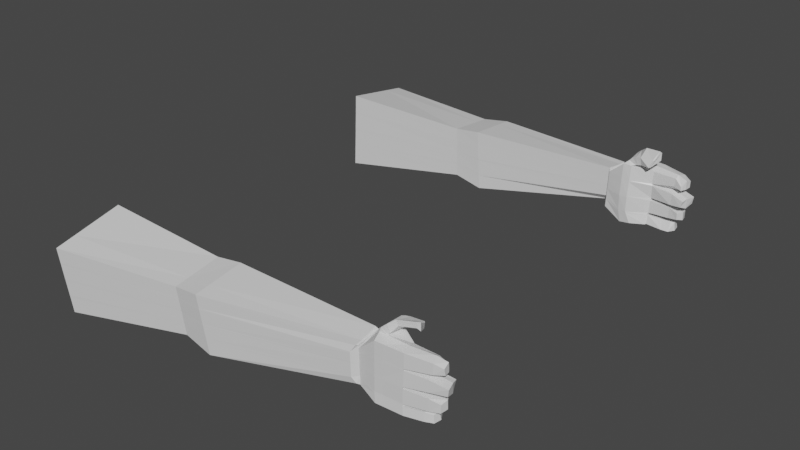 # Source: lowpolycharms.blend  (saved by Blender 2.90.8; exported with 4.5.12 LTS)
import bpy
from mathutils import Matrix  # noqa: F401  (used for matrix-valued properties, if any)

bpy.ops.wm.read_factory_settings(use_empty=True)
scene = bpy.context.scene
scene.name = 'Scene'

# ---- collections
col_collection = bpy.data.collections.new('Collection'); scene.collection.children.link(col_collection)

# ---- materials (node trees are filled in below, after node groups)
mat_material = bpy.data.materials.new('Material')
mat_material.alpha_threshold = 0.0
mat_material.use_transparent_shadow = False
mat_material.line_color = (0.0, 0.0, 0.0, 1.0)

# ---- material node trees
mat_material.use_nodes = True; mat_material.node_tree.nodes.clear()
_N = mat_material.node_tree.nodes; _L = mat_material.node_tree.links
n0 = _N.new('ShaderNodeOutputMaterial'); n0.name = 'Material Output'; n0.location = (300, 300)
n1 = _N.new('ShaderNodeBsdfPrincipled'); n1.name = 'Principled BSDF'; n1.location = (10, 300)
n1.distribution = 'GGX'
n1.subsurface_method = 'BURLEY'
n1.inputs[2].default_value = 0.4
n1.inputs[3].default_value = 1.45
n1.inputs[27].default_value = (0.0, 0.0, 0.0, 1.0)
n1.inputs[28].default_value = 1.0
_L.new(n1.outputs[0], n0.inputs[0])
n0.is_active_output = True

# ---- world
world_world = bpy.data.worlds.new('World'); scene.world = world_world
world_world.use_nodes = True; world_world.node_tree.nodes.clear()
_N = world_world.node_tree.nodes; _L = world_world.node_tree.links
n0 = _N.new('ShaderNodeOutputWorld'); n0.name = 'World Output'; n0.location = (300, 300)
n1 = _N.new('ShaderNodeBackground'); n1.name = 'Background'; n1.location = (10, 300)
n1.inputs[0].default_value = (0.05088, 0.05088, 0.05088, 1.0)
_L.new(n1.outputs[0], n0.inputs[0])
n0.is_active_output = True
world_world.color = (0.05088, 0.05088, 0.05088)
world_world.use_sun_shadow = False
world_world.sun_shadow_jitter_overblur = 0.0

# ---- meshes
me_cube = bpy.data.meshes.new('Cube')
me_cube.from_pydata([(1.71, -0.4528, -2.752), (1.784, -1.219, -2.728), (1.686, -0.3041, -1.919), (1.675, -1.251, -1.86), (5.442, -0.3195, -2.292), (5.416, -0.7454, -2.28), (5.419, -0.2856, -2.0), (5.44, -0.688, -2.039), (3.312, -0.3527, -1.959), (3.324, -0.4178, -2.521), (3.334, -0.9636, -1.929), (3.377, -0.9642, -2.504), (3.632, -0.3116, -1.945), (3.685, -1.036, -1.916), (3.724, -1.041, -2.526), (3.645, -0.3733, -2.544), (5.452, -0.3274, -2.265), (5.43, -0.3182, -1.979), (5.437, -0.7657, -2.251), (5.414, -0.7564, -1.965), (5.452, -0.3584, -2.265), (5.652, -0.1861, -2.283), (5.63, -0.8568, -2.281), (5.612, -0.1656, -1.952), (5.621, -0.8757, -1.944), (5.74, -0.1878, -2.278), (5.718, -0.8585, -2.275), (5.705, -0.1749, -1.961), (5.74, -0.8605, -1.943), (5.961, -0.1945, -2.262), (5.931, -0.8626, -2.262), (5.923, -0.2153, -2.075), (5.895, -0.86, -2.02), (1.752, -1.228, -2.476), (1.703, -0.4096, -2.51), (5.41, -0.7427, -2.197), (5.435, -0.3168, -2.207), (3.364, -0.964, -2.337), (3.321, -0.3989, -2.357), (3.713, -1.039, -2.349), (3.641, -0.3554, -2.37), (5.446, -0.3247, -2.182), (5.43, -0.763, -2.168), (5.446, -0.3557, -2.182), (5.623, -0.8517, -2.175), (5.621, -0.1624, -2.176), (5.711, -0.8535, -2.17), (5.709, -0.1641, -2.171), (5.93, -0.1849, -2.157), (5.622, -0.1571, -2.176), (5.613, -0.1591, -1.952), (5.709, -0.1703, -2.171), (5.704, -0.1805, -1.961), (5.64, -0.1123, -2.176), (5.665, -0.114, -1.978), (5.71, -0.1661, -2.168), (5.695, -0.17, -1.959), (5.679, -0.07561, -2.175), (5.703, -0.07024, -1.978), (5.723, -0.1513, -2.166), (5.744, -0.1549, -1.983), (5.704, -0.05595, -2.172), (5.743, -0.05736, -1.973), (5.734, -0.1389, -2.167), (5.766, -0.148, -1.983), (5.779, 0.002998, -2.142), (5.8, -0.04597, -1.971), (5.791, -0.06688, -2.126), (5.809, -0.1387, -1.984), (5.962, 0.02903, -2.094), (5.948, -0.03741, -1.965), (5.956, -0.04531, -2.08), (5.922, -0.1201, -1.935), (1.727, -0.6243, -2.747), (1.745, -0.8157, -2.741), (1.764, -1.007, -2.735), (1.684, -0.516, -1.906), (1.681, -0.7527, -1.891), (1.678, -0.9893, -1.877), (5.389, -0.3986, -2.312), (5.384, -0.5092, -2.308), (5.379, -0.6508, -2.303), (5.415, -0.3858, -1.997), (5.411, -0.4976, -1.993), (5.407, -0.6095, -1.99), (3.336, -0.5401, -2.517), (3.349, -0.6767, -2.513), (3.362, -0.8133, -2.509), (3.328, -0.795, -1.937), (3.322, -0.6422, -1.945), (3.317, -0.4895, -1.952), (3.662, -0.5228, -2.54), (3.682, -0.6898, -2.535), (3.702, -0.8567, -2.531), (3.67, -0.8358, -1.924), (3.657, -0.6548, -1.931), (3.644, -0.4737, -1.939), (5.449, -0.4256, -2.262), (5.427, -0.4163, -1.976), (5.445, -0.5351, -2.258), (5.441, -0.6447, -2.255), (5.423, -0.5258, -1.972), (5.419, -0.6354, -1.969), (5.643, -0.3561, -2.28), (5.633, -0.546, -2.277), (5.623, -0.7359, -2.274), (5.607, -0.3363, -1.942), (5.601, -0.527, -1.931), (5.598, -0.7242, -1.935), (5.731, -0.3578, -2.275), (5.721, -0.5477, -2.271), (5.711, -0.7376, -2.268), (5.699, -0.3439, -1.948), (5.692, -0.5327, -1.933), (5.687, -0.728, -1.933), (5.951, -0.3636, -2.258), (5.936, -0.5541, -2.26), (5.925, -0.7429, -2.256), (5.915, -0.3659, -2.068), (5.914, -0.545, -2.079), (5.905, -0.7264, -2.063), (5.918, -0.7481, -2.149), (5.922, -0.5536, -2.152), (5.926, -0.3591, -2.155), (6.194, -0.1939, -2.12), (6.188, -0.2242, -2.071), (6.229, -0.2156, -2.205), (6.191, -0.3681, -2.117), (6.216, -0.339, -2.203), (6.179, -0.3189, -2.065), (6.305, -0.2278, -2.097), (6.27, -0.2911, -2.046), (6.315, -0.2524, -2.171), (6.305, -0.3306, -2.096), (6.317, -0.3244, -2.159), (6.271, -0.3344, -2.041), (1.728, -0.642, -2.746), (1.684, -0.5379, -1.905), (5.388, -0.4117, -2.312), (5.415, -0.3961, -1.997), (3.337, -0.5528, -2.517), (3.317, -0.5037, -1.951), (3.664, -0.5383, -2.54), (3.645, -0.4905, -1.938), (5.426, -0.4264, -1.976), (5.449, -0.4357, -2.261), (5.642, -0.3737, -2.28), (5.606, -0.354, -1.941), (5.73, -0.3754, -2.275), (5.698, -0.3614, -1.947), (5.95, -0.3812, -2.258), (5.925, -0.3838, -2.061), (5.926, -0.3771, -2.155), (6.185, -0.3925, -2.217), (6.173, -0.5293, -2.217), (6.176, -0.4046, -2.045), (6.169, -0.5348, -2.036), (6.151, -0.5576, -2.12), (6.156, -0.3866, -2.12), (6.37, -0.4333, -2.182), (6.355, -0.5155, -2.176), (6.32, -0.444, -2.014), (6.299, -0.5129, -2.008), (6.333, -0.5438, -2.079), (6.341, -0.4274, -2.085), (1.747, -0.837, -2.74), (1.681, -0.7789, -1.89), (5.383, -0.5249, -2.307), (5.411, -0.51, -1.993), (3.351, -0.6919, -2.512), (3.323, -0.6592, -1.944), (3.684, -0.7083, -2.535), (3.658, -0.6748, -1.931), (5.444, -0.5473, -2.258), (5.422, -0.538, -1.972), (5.632, -0.5671, -2.277), (5.601, -0.5482, -1.93), (5.72, -0.5688, -2.271), (5.691, -0.5537, -1.932), (5.935, -0.575, -2.26), (5.913, -0.577, -2.07), (5.922, -0.5752, -2.152), (6.174, -0.5961, -2.211), (6.166, -0.7375, -2.207), (6.149, -0.5866, -2.065), (6.142, -0.7124, -2.059), (6.16, -0.7417, -2.144), (6.163, -0.5963, -2.12), (6.287, -0.6266, -2.182), (6.284, -0.7179, -2.184), (6.257, -0.6166, -2.042), (6.255, -0.6924, -2.042), (6.301, -0.71, -2.106), (6.299, -0.6144, -2.104), (1.767, -1.045, -2.733), (1.677, -1.036, -1.874), (5.378, -0.6787, -2.302), (5.407, -0.6316, -1.989), (3.365, -0.8403, -2.508), (3.706, -0.8896, -2.53), (5.44, -0.6663, -2.254), (5.418, -0.657, -1.968), (5.624, -0.7575, -2.275), (5.602, -0.7512, -1.936), (5.712, -0.7592, -2.269), (5.696, -0.7516, -1.935), (5.926, -0.7643, -2.257), (5.894, -0.755, -2.047), (3.329, -0.8251, -1.936), (3.673, -0.8715, -1.923), (5.923, -0.7744, -2.151), (5.905, -0.7478, -2.058), (5.906, -0.8528, -2.031), (5.945, -0.8955, -2.162), (6.115, -0.7682, -2.205), (6.12, -0.8666, -2.21), (6.092, -0.7564, -2.076), (6.093, -0.8615, -2.022), (6.133, -0.902, -2.111), (6.111, -0.7809, -2.1), (6.2, -0.782, -2.174), (6.212, -0.8586, -2.182), (6.178, -0.7556, -2.079), (6.179, -0.8607, -2.025), (6.224, -0.8635, -2.1), (6.212, -0.7678, -2.106), (5.996, 0.02827, -2.074), (5.962, -0.03754, -1.981), (5.994, -0.06265, -2.074), (5.936, -0.1199, -1.962), (1.71, -0.4528, 2.752), (1.784, -1.219, 2.728), (1.686, -0.3041, 1.919), (1.675, -1.251, 1.86), (5.442, -0.3195, 2.292), (5.416, -0.7454, 2.28), (5.419, -0.2856, 2.0), (5.44, -0.688, 2.039), (3.312, -0.3527, 1.959), (3.324, -0.4178, 2.521), (3.334, -0.9636, 1.929), (3.377, -0.9642, 2.504), (3.632, -0.3116, 1.945), (3.685, -1.036, 1.916), (3.724, -1.041, 2.526), (3.645, -0.3733, 2.544), (5.452, -0.3274, 2.265), (5.437, -0.7657, 2.251), (5.43, -0.3182, 1.979), (5.452, -0.3584, 2.265), (5.414, -0.7564, 1.965), (5.652, -0.1861, 2.283), (5.63, -0.8568, 2.281), (5.612, -0.1656, 1.952), (5.621, -0.8757, 1.944), (5.74, -0.1878, 2.278), (5.718, -0.8585, 2.275), (5.705, -0.1749, 1.961), (5.74, -0.8605, 1.943), (5.961, -0.1945, 2.262), (5.923, -0.2153, 2.075), (5.895, -0.86, 2.02), (1.752, -1.228, 2.476), (1.703, -0.4096, 2.51), (5.41, -0.7427, 2.197), (5.435, -0.3168, 2.207), (3.364, -0.964, 2.337), (3.321, -0.3989, 2.357), (3.713, -1.039, 2.349), (3.641, -0.3554, 2.37), (5.446, -0.3247, 2.182), (5.43, -0.763, 2.168), (5.446, -0.3557, 2.182), (5.623, -0.8517, 2.175), (5.621, -0.1624, 2.176), (5.711, -0.8535, 2.17), (5.709, -0.1641, 2.171), (5.945, -0.8955, 2.162), (5.93, -0.1849, 2.157), (5.622, -0.1571, 2.176), (5.613, -0.1591, 1.952), (5.709, -0.1703, 2.171), (5.704, -0.1805, 1.961), (5.64, -0.1123, 2.176), (5.665, -0.114, 1.978), (5.71, -0.1661, 2.168), (5.695, -0.17, 1.959), (5.679, -0.07561, 2.175), (5.703, -0.07024, 1.978), (5.723, -0.1513, 2.166), (5.744, -0.1549, 1.983), (5.704, -0.05595, 2.172), (5.743, -0.05736, 1.973), (5.734, -0.1389, 2.167), (5.766, -0.148, 1.983), (5.779, 0.002998, 2.142), (5.8, -0.04597, 1.971), (5.791, -0.06688, 2.126), (5.809, -0.1387, 1.984), (5.962, 0.02903, 2.094), (5.948, -0.03741, 1.965), (5.956, -0.04531, 2.08), (5.922, -0.1201, 1.935), (1.727, -0.6243, 2.747), (1.745, -0.8157, 2.741), (1.764, -1.007, 2.735), (1.684, -0.516, 1.906), (1.681, -0.7527, 1.891), (1.678, -0.9893, 1.877), (5.389, -0.3986, 2.312), (5.384, -0.5092, 2.308), (5.379, -0.6508, 2.303), (5.415, -0.3858, 1.997), (5.411, -0.4976, 1.993), (5.407, -0.6095, 1.99), (3.336, -0.5401, 2.517), (3.349, -0.6767, 2.513), (3.362, -0.8133, 2.509), (3.328, -0.795, 1.937), (3.322, -0.6422, 1.945), (3.317, -0.4895, 1.952), (3.662, -0.5228, 2.54), (3.682, -0.6898, 2.535), (3.702, -0.8567, 2.531), (3.67, -0.8358, 1.924), (3.657, -0.6548, 1.931), (3.644, -0.4737, 1.939), (5.445, -0.5351, 2.258), (5.419, -0.6354, 1.969), (5.427, -0.4163, 1.976), (5.423, -0.5258, 1.972), (5.449, -0.4256, 2.262), (5.441, -0.6447, 2.255), (5.643, -0.3561, 2.28), (5.633, -0.546, 2.277), (5.623, -0.7359, 2.274), (5.607, -0.3363, 1.942), (5.601, -0.527, 1.931), (5.598, -0.7242, 1.935), (5.731, -0.3578, 2.275), (5.721, -0.5477, 2.271), (5.711, -0.7376, 2.268), (5.699, -0.3439, 1.948), (5.692, -0.5327, 1.933), (5.687, -0.728, 1.933), (5.951, -0.3636, 2.258), (5.936, -0.5541, 2.26), (5.925, -0.7429, 2.256), (5.915, -0.3659, 2.068), (5.914, -0.545, 2.079), (5.905, -0.7264, 2.063), (5.918, -0.7481, 2.149), (5.922, -0.5536, 2.152), (5.926, -0.3591, 2.155), (6.194, -0.1939, 2.12), (6.188, -0.2242, 2.071), (6.229, -0.2156, 2.205), (6.191, -0.3681, 2.117), (6.216, -0.339, 2.203), (6.179, -0.3189, 2.065), (6.305, -0.2278, 2.097), (6.27, -0.2911, 2.046), (6.315, -0.2524, 2.171), (6.305, -0.3306, 2.096), (6.317, -0.3244, 2.159), (6.271, -0.3344, 2.041), (1.728, -0.642, 2.746), (1.684, -0.5379, 1.905), (5.388, -0.4117, 2.312), (5.415, -0.3961, 1.997), (3.337, -0.5528, 2.517), (3.317, -0.5037, 1.951), (3.664, -0.5383, 2.54), (3.645, -0.4905, 1.938), (5.449, -0.4357, 2.261), (5.426, -0.4264, 1.976), (5.642, -0.3737, 2.28), (5.606, -0.354, 1.941), (5.73, -0.3754, 2.275), (5.698, -0.3614, 1.947), (5.95, -0.3812, 2.258), (5.925, -0.3838, 2.061), (5.926, -0.3771, 2.155), (6.185, -0.3925, 2.217), (6.173, -0.5293, 2.217), (6.176, -0.4046, 2.045), (6.169, -0.5348, 2.036), (6.151, -0.5576, 2.12), (6.156, -0.3866, 2.12), (6.37, -0.4333, 2.182), (6.355, -0.5155, 2.176), (6.32, -0.444, 2.014), (6.299, -0.5129, 2.008), (6.333, -0.5438, 2.079), (6.341, -0.4274, 2.085), (1.747, -0.837, 2.74), (1.681, -0.7789, 1.89), (5.383, -0.5249, 2.307), (5.411, -0.51, 1.993), (3.351, -0.6919, 2.512), (3.323, -0.6592, 1.944), (3.684, -0.7083, 2.535), (3.658, -0.6748, 1.931), (5.444, -0.5473, 2.258), (5.422, -0.538, 1.972), (5.632, -0.5671, 2.277), (5.601, -0.5482, 1.93), (5.72, -0.5688, 2.271), (5.691, -0.5537, 1.932), (5.935, -0.575, 2.26), (5.913, -0.577, 2.07), (5.922, -0.5752, 2.152), (6.174, -0.5961, 2.211), (6.166, -0.7375, 2.207), (6.149, -0.5866, 2.065), (6.142, -0.7124, 2.059), (6.16, -0.7417, 2.144), (6.163, -0.5963, 2.12), (6.287, -0.6266, 2.182), (6.284, -0.7179, 2.184), (6.257, -0.6166, 2.042), (6.255, -0.6924, 2.042), (6.301, -0.71, 2.106), (6.299, -0.6144, 2.104), (1.767, -1.045, 2.733), (1.677, -1.036, 1.874), (5.378, -0.6787, 2.302), (5.407, -0.6316, 1.989), (3.365, -0.8403, 2.508), (3.706, -0.8896, 2.53), (5.418, -0.657, 1.968), (5.44, -0.6663, 2.254), (5.624, -0.7575, 2.275), (5.602, -0.7512, 1.936), (5.712, -0.7592, 2.269), (5.696, -0.7516, 1.935), (5.926, -0.7643, 2.257), (5.894, -0.755, 2.047), (3.329, -0.8251, 1.936), (3.673, -0.8715, 1.923), (5.923, -0.7744, 2.151), (5.931, -0.8626, 2.262), (5.905, -0.7478, 2.058), (5.906, -0.8528, 2.031), (6.115, -0.7682, 2.205), (6.12, -0.8666, 2.21), (6.092, -0.7564, 2.076), (6.093, -0.8615, 2.022), (6.133, -0.902, 2.111), (6.111, -0.7809, 2.1), (6.2, -0.782, 2.174), (6.212, -0.8586, 2.182), (6.178, -0.7556, 2.079), (6.179, -0.8607, 2.025), (6.224, -0.8635, 2.1), (6.212, -0.7678, 2.106), (5.996, 0.02827, 2.074), (5.962, -0.03754, 1.981), (5.994, -0.06265, 2.074), (5.936, -0.1199, 1.962)], [], [(40, 12, 6, 36), (209, 13, 7, 197), (39, 14, 5, 35), (91, 15, 4, 79), (73, 0, 9, 85), (33, 1, 11, 37), (195, 3, 10, 208), (34, 2, 8, 38), (85, 9, 15, 91), (37, 11, 14, 39), (208, 10, 13, 209), (38, 8, 12, 40), (36, 6, 17, 41), (197, 7, 19, 201), (35, 5, 18, 42), (79, 4, 16, 97), (42, 18, 22, 44), (97, 16, 20), (41, 17, 43), (45, 23, 50, 49), (97, 20, 21, 103), (43, 17, 23, 45), (201, 19, 24, 203), (46, 26, 30, 213), (203, 24, 28, 205), (44, 22, 26, 46), (103, 21, 25, 109), (48, 31, 125, 124), (109, 25, 29, 115), (47, 27, 31, 48), (205, 28, 32, 207), (25, 47, 48, 29), (29, 48, 124, 126), (24, 44, 46, 28), (28, 46, 213, 32), (20, 43, 45, 21), (21, 45, 47, 25), (16, 41, 43, 20), (19, 42, 44, 24), (7, 35, 42, 19), (4, 36, 41, 16), (9, 38, 40, 15), (10, 37, 39, 13), (0, 34, 38, 9), (3, 33, 37, 10), (13, 39, 35, 7), (15, 40, 36, 4), (51, 49, 53, 55), (23, 27, 52, 50), (27, 47, 51, 52), (47, 45, 49, 51), (54, 56, 60, 58), (52, 51, 55, 56), (50, 52, 56, 54), (49, 50, 54, 53), (58, 60, 64, 62), (53, 54, 58, 57), (55, 53, 57, 59), (56, 55, 59, 60), (63, 61, 65, 67), (57, 58, 62, 61), (59, 57, 61, 63), (60, 59, 63, 64), (66, 68, 72, 70), (64, 63, 67, 68), (62, 64, 68, 66), (61, 62, 66, 65), (69, 70, 227, 226), (65, 66, 70, 69), (67, 65, 69, 71), (68, 67, 71, 72), (207, 210, 121, 120), (180, 181, 122, 119), (151, 152, 123, 118), (27, 112, 118, 31), (149, 113, 119, 151), (178, 114, 120, 180), (204, 111, 117, 206), (177, 110, 116, 179), (148, 109, 115, 150), (210, 206, 117, 121), (181, 179, 116, 122), (152, 150, 115, 123), (202, 105, 111, 204), (175, 104, 110, 177), (146, 103, 109, 148), (23, 106, 112, 27), (147, 107, 113, 149), (176, 108, 114, 178), (17, 98, 106, 23), (144, 101, 107, 147), (174, 102, 108, 176), (200, 100, 105, 202), (173, 99, 104, 175), (145, 97, 103, 146), (196, 81, 100, 200), (167, 80, 99, 173), (138, 79, 97, 145), (6, 82, 98, 17), (139, 83, 101, 144), (168, 84, 102, 174), (8, 90, 96, 12), (141, 89, 95, 143), (170, 88, 94, 172), (198, 87, 93, 199), (169, 86, 92, 171), (140, 85, 91, 142), (2, 76, 90, 8), (137, 77, 89, 141), (166, 78, 88, 170), (194, 75, 87, 198), (165, 74, 86, 169), (136, 73, 85, 140), (199, 93, 81, 196), (171, 92, 80, 167), (142, 91, 79, 138), (12, 96, 82, 6), (143, 95, 83, 139), (172, 94, 84, 168), (125, 129, 135, 131), (127, 128, 134, 133), (118, 123, 127, 129), (115, 29, 126, 128), (123, 115, 128, 127), (31, 118, 129, 125), (133, 134, 132, 130), (135, 133, 130, 131), (124, 125, 131, 130), (129, 127, 133, 135), (128, 126, 132, 134), (126, 124, 130, 132), (96, 143, 139, 82), (92, 142, 138, 80), (74, 136, 140, 86), (76, 137, 141, 90), (86, 140, 142, 92), (90, 141, 143, 96), (82, 139, 144, 98), (80, 138, 145, 99), (99, 145, 146, 104), (98, 144, 147, 106), (106, 147, 149, 112), (104, 146, 148, 110), (119, 122, 157, 156), (110, 148, 150, 116), (112, 149, 151, 118), (116, 150, 153, 154), (157, 154, 160, 163), (153, 158, 164, 159), (122, 116, 154, 157), (152, 151, 155, 158), (151, 119, 156, 155), (150, 152, 158, 153), (163, 160, 159, 164), (162, 163, 164, 161), (155, 156, 162, 161), (158, 155, 161, 164), (156, 157, 163, 162), (154, 153, 159, 160), (95, 172, 168, 83), (93, 171, 167, 81), (75, 165, 169, 87), (77, 166, 170, 89), (87, 169, 171, 93), (89, 170, 172, 95), (83, 168, 174, 101), (81, 167, 173, 100), (100, 173, 175, 105), (101, 174, 176, 107), (107, 176, 178, 113), (105, 175, 177, 111), (117, 179, 182, 183), (111, 177, 179, 117), (113, 178, 180, 119), (179, 181, 187, 182), (183, 182, 188, 189), (185, 186, 192, 191), (120, 121, 186, 185), (181, 180, 184, 187), (121, 117, 183, 186), (180, 120, 185, 184), (192, 189, 188, 193), (191, 192, 193, 190), (182, 187, 193, 188), (186, 183, 189, 192), (184, 185, 191, 190), (187, 184, 190, 193), (14, 199, 196, 5), (1, 194, 198, 11), (11, 198, 199, 14), (5, 196, 200, 18), (18, 200, 202, 22), (22, 202, 204, 26), (210, 207, 211), (26, 204, 206, 30), (114, 205, 207, 120), (108, 203, 205, 114), (102, 201, 203, 108), (84, 197, 201, 102), (88, 208, 209, 94), (78, 195, 208, 88), (94, 209, 197, 84), (211, 212, 217, 216), (213, 30, 215, 218), (207, 32, 212, 211), (32, 213, 212), (215, 214, 220, 221), (217, 218, 224, 223), (210, 211, 216, 219), (212, 213, 218, 217), (30, 206, 214, 215), (206, 210, 219, 214), (224, 221, 220, 225), (223, 224, 225, 222), (214, 219, 225, 220), (218, 215, 221, 224), (216, 217, 223, 222), (219, 216, 222, 225), (226, 227, 229, 228), (71, 69, 226, 228), (72, 71, 228, 229), (70, 72, 229, 227), (269, 265, 236, 242), (439, 427, 237, 243), (268, 264, 235, 244), (321, 309, 234, 245), (303, 315, 239, 230), (262, 266, 241, 231), (425, 438, 240, 233), (263, 267, 238, 232), (315, 321, 245, 239), (266, 268, 244, 241), (438, 439, 243, 240), (267, 269, 242, 238), (265, 270, 248, 236), (427, 430, 250, 237), (264, 271, 247, 235), (309, 331, 246, 234), (271, 273, 252, 247), (331, 249, 246), (270, 272, 248), (274, 279, 280, 253), (331, 333, 251, 249), (272, 274, 253, 248), (430, 433, 254, 250), (275, 277, 441, 256), (433, 435, 258, 254), (273, 275, 256, 252), (333, 339, 255, 251), (278, 354, 355, 260), (339, 345, 259, 255), (276, 278, 260, 257), (435, 437, 261, 258), (255, 259, 278, 276), (259, 356, 354, 278), (254, 258, 275, 273), (258, 261, 277, 275), (249, 251, 274, 272), (251, 255, 276, 274), (246, 249, 272, 270), (250, 254, 273, 271), (237, 250, 271, 264), (234, 246, 270, 265), (239, 245, 269, 267), (240, 243, 268, 266), (230, 239, 267, 263), (233, 240, 266, 262), (243, 237, 264, 268), (245, 234, 265, 269), (281, 285, 283, 279), (253, 280, 282, 257), (257, 282, 281, 276), (276, 281, 279, 274), (284, 288, 290, 286), (282, 286, 285, 281), (280, 284, 286, 282), (279, 283, 284, 280), (288, 292, 294, 290), (283, 287, 288, 284), (285, 289, 287, 283), (286, 290, 289, 285), (293, 297, 295, 291), (287, 291, 292, 288), (289, 293, 291, 287), (290, 294, 293, 289), (296, 300, 302, 298), (294, 298, 297, 293), (292, 296, 298, 294), (291, 295, 296, 292), (299, 456, 457, 300), (295, 299, 300, 296), (297, 301, 299, 295), (298, 302, 301, 297), (437, 350, 351, 440), (410, 349, 352, 411), (381, 348, 353, 382), (257, 260, 348, 342), (379, 381, 349, 343), (408, 410, 350, 344), (434, 436, 347, 341), (407, 409, 346, 340), (378, 380, 345, 339), (440, 351, 347, 436), (411, 352, 346, 409), (382, 353, 345, 380), (432, 434, 341, 335), (405, 407, 340, 334), (376, 378, 339, 333), (253, 257, 342, 336), (377, 379, 343, 337), (406, 408, 344, 338), (248, 253, 336, 329), (375, 377, 337, 330), (404, 406, 338, 328), (431, 432, 335, 332), (403, 405, 334, 327), (374, 376, 333, 331), (426, 431, 332, 311), (397, 403, 327, 310), (368, 374, 331, 309), (236, 248, 329, 312), (369, 375, 330, 313), (398, 404, 328, 314), (238, 242, 326, 320), (371, 373, 325, 319), (400, 402, 324, 318), (428, 429, 323, 317), (399, 401, 322, 316), (370, 372, 321, 315), (232, 238, 320, 306), (367, 371, 319, 307), (396, 400, 318, 308), (424, 428, 317, 305), (395, 399, 316, 304), (366, 370, 315, 303), (429, 426, 311, 323), (401, 397, 310, 322), (372, 368, 309, 321), (242, 236, 312, 326), (373, 369, 313, 325), (402, 398, 314, 324), (355, 361, 365, 359), (357, 363, 364, 358), (348, 359, 357, 353), (345, 358, 356, 259), (353, 357, 358, 345), (260, 355, 359, 348), (363, 360, 362, 364), (365, 361, 360, 363), (354, 360, 361, 355), (359, 365, 363, 357), (358, 364, 362, 356), (356, 362, 360, 354), (326, 312, 369, 373), (322, 310, 368, 372), (304, 316, 370, 366), (306, 320, 371, 367), (316, 322, 372, 370), (320, 326, 373, 371), (312, 329, 375, 369), (310, 327, 374, 368), (327, 334, 376, 374), (329, 336, 377, 375), (336, 342, 379, 377), (334, 340, 378, 376), (349, 386, 387, 352), (340, 346, 380, 378), (342, 348, 381, 379), (346, 384, 383, 380), (387, 393, 390, 384), (383, 389, 394, 388), (352, 387, 384, 346), (382, 388, 385, 381), (381, 385, 386, 349), (380, 383, 388, 382), (393, 394, 389, 390), (392, 391, 394, 393), (385, 391, 392, 386), (388, 394, 391, 385), (386, 392, 393, 387), (384, 390, 389, 383), (325, 313, 398, 402), (323, 311, 397, 401), (305, 317, 399, 395), (307, 319, 400, 396), (317, 323, 401, 399), (319, 325, 402, 400), (313, 330, 404, 398), (311, 332, 403, 397), (332, 335, 405, 403), (330, 337, 406, 404), (337, 343, 408, 406), (335, 341, 407, 405), (347, 413, 412, 409), (341, 347, 409, 407), (343, 349, 410, 408), (409, 412, 417, 411), (413, 419, 418, 412), (415, 421, 422, 416), (350, 415, 416, 351), (411, 417, 414, 410), (351, 416, 413, 347), (410, 414, 415, 350), (422, 423, 418, 419), (421, 420, 423, 422), (412, 418, 423, 417), (416, 422, 419, 413), (414, 420, 421, 415), (417, 423, 420, 414), (244, 235, 426, 429), (231, 241, 428, 424), (241, 244, 429, 428), (235, 247, 431, 426), (247, 252, 432, 431), (252, 256, 434, 432), (440, 442, 437), (256, 441, 436, 434), (344, 350, 437, 435), (338, 344, 435, 433), (328, 338, 433, 430), (314, 328, 430, 427), (318, 324, 439, 438), (308, 318, 438, 425), (324, 314, 427, 439), (442, 446, 447, 443), (277, 448, 445, 441), (437, 442, 443, 261), (261, 443, 277), (445, 451, 450, 444), (447, 453, 454, 448), (440, 449, 446, 442), (443, 447, 448, 277), (441, 445, 444, 436), (436, 444, 449, 440), (454, 455, 450, 451), (453, 452, 455, 454), (444, 450, 455, 449), (448, 454, 451, 445), (446, 452, 453, 447), (449, 455, 452, 446), (456, 458, 459, 457), (301, 458, 456, 299), (302, 459, 458, 301), (300, 457, 459, 302)])
_uv = me_cube.uv_layers.new(name='UVMap')
_uv.uv.foreach_set('vector', [0.375, 0.6667, 0.375, 0.6667, 0.375, 0.6667, 0.375, 0.6667, 0.375, 0.6022, 0.375, 0.5833, 0.375, 0.5833, 0.375, 0.6022, 0.375, 0.5833, 0.375, 0.5833, 0.375, 0.5833, 0.375, 0.5833, 0.375, 0.648, 0.375, 0.6667, 0.375, 0.6667, 0.375, 0.648, 0.375, 0.648, 0.375, 0.6667, 0.375, 0.6667, 0.375, 0.648, 0.375, 0.5833, 0.375, 0.5833, 0.375, 0.5833, 0.375, 0.5833, 0.375, 0.6022, 0.375, 0.5833, 0.375, 0.5833, 0.375, 0.6022, 0.375, 0.6667, 0.375, 0.6667, 0.375, 0.6667, 0.375, 0.6667, 0.375, 0.648, 0.375, 0.6667, 0.375, 0.6667, 0.375, 0.648, 0.375, 0.5833, 0.375, 0.5833, 0.375, 0.5833, 0.375, 0.5833, 0.375, 0.6022, 0.375, 0.5833, 0.375, 0.5833, 0.375, 0.6022, 0.375, 0.6667, 0.375, 0.6667, 0.375, 0.6667, 0.375, 0.6667, 0.375, 0.6667, 0.375, 0.6667, 0.375, 0.6667, 0.375, 0.6667, 0.375, 0.6022, 0.375, 0.5833, 0.375, 0.5833, 0.375, 0.6022, 0.375, 0.5833, 0.375, 0.5833, 0.375, 0.5833, 0.375, 0.5833, 0.375, 0.648, 0.375, 0.6667, 0.375, 0.6667, 0.375, 0.648, 0.375, 0.5833, 0.375, 0.5833, 0.375, 0.5833, 0.375, 0.5833, 0.375, 0.6477, 0.375, 0.6667, 0.375, 0.6667, 0.375, 0.6667, 0.375, 0.6667, 0.375, 0.6667, 0.375, 0.6667, 0.375, 0.6667, 0.375, 0.6667, 0.375, 0.6667, 0.375, 0.648, 0.375, 0.6667, 0.375, 0.6667, 0.375, 0.648, 0.375, 0.6667, 0.375, 0.6667, 0.375, 0.6667, 0.375, 0.6667, 0.375, 0.6022, 0.375, 0.5833, 0.375, 0.5833, 0.375, 0.6022, 0.375, 0.5833, 0.375, 0.5833, 0.375, 0.5833, 0.375, 0.5833, 0.375, 0.6022, 0.375, 0.5833, 0.375, 0.5833, 0.375, 0.6022, 0.375, 0.5833, 0.375, 0.5833, 0.375, 0.5833, 0.375, 0.5833, 0.375, 0.648, 0.375, 0.6667, 0.375, 0.6667, 0.375, 0.648, 0.375, 0.6667, 0.375, 0.6667, 0.375, 0.6667, 0.375, 0.6667, 0.375, 0.648, 0.375, 0.6667, 0.375, 0.6667, 0.375, 0.648, 0.375, 0.6667, 0.375, 0.6667, 0.375, 0.6667, 0.375, 0.6667, 0.375, 0.6022, 0.375, 0.5833, 0.375, 0.5833, 0.375, 0.6022, 0.375, 0.6667, 0.375, 0.6667, 0.375, 0.6667, 0.375, 0.6667, 0.375, 0.6667, 0.375, 0.6667, 0.375, 0.6667, 0.375, 0.6667, 0.375, 0.5833, 0.375, 0.5833, 0.375, 0.5833, 0.375, 0.5833, 0.375, 0.5833, 0.375, 0.5833, 0.375, 0.5833, 0.375, 0.5833, 0.375, 0.6667, 0.375, 0.6667, 0.375, 0.6667, 0.375, 0.6667, 0.375, 0.6667, 0.375, 0.6667, 0.375, 0.6667, 0.375, 0.6667, 0.375, 0.6667, 0.375, 0.6667, 0.375, 0.6667, 0.375, 0.6667, 0.375, 0.5833, 0.375, 0.5833, 0.375, 0.5833, 0.375, 0.5833, 0.375, 0.5833, 0.375, 0.5833, 0.375, 0.5833, 0.375, 0.5833, 0.375, 0.6667, 0.375, 0.6667, 0.375, 0.6667, 0.375, 0.6667, 0.375, 0.6667, 0.375, 0.6667, 0.375, 0.6667, 0.375, 0.6667, 0.375, 0.5833, 0.375, 0.5833, 0.375, 0.5833, 0.375, 0.5833, 0.375, 0.6667, 0.375, 0.6667, 0.375, 0.6667, 0.375, 0.6667, 0.375, 0.5833, 0.375, 0.5833, 0.375, 0.5833, 0.375, 0.5833, 0.375, 0.5833, 0.375, 0.5833, 0.375, 0.5833, 0.375, 0.5833, 0.375, 0.6667, 0.375, 0.6667, 0.375, 0.6667, 0.375, 0.6667, 0.375, 0.6667, 0.375, 0.6667, 0.375, 0.6667, 0.375, 0.6667, 0.375, 0.6667, 0.375, 0.6667, 0.375, 0.6667, 0.375, 0.6667, 0.375, 0.6667, 0.375, 0.6667, 0.375, 0.6667, 0.375, 0.6667, 0.375, 0.6667, 0.375, 0.6667, 0.375, 0.6667, 0.375, 0.6667, 0.375, 0.6667, 0.375, 0.6667, 0.375, 0.6667, 0.375, 0.6667, 0.375, 0.6667, 0.375, 0.6667, 0.375, 0.6667, 0.375, 0.6667, 0.375, 0.6667, 0.375, 0.6667, 0.375, 0.6667, 0.375, 0.6667, 0.375, 0.6667, 0.375, 0.6667, 0.375, 0.6667, 0.375, 0.6667, 0.375, 0.6667, 0.375, 0.6667, 0.375, 0.6667, 0.375, 0.6667, 0.375, 0.6667, 0.375, 0.6667, 0.375, 0.6667, 0.375, 0.6667, 0.375, 0.6667, 0.375, 0.6667, 0.375, 0.6667, 0.375, 0.6667, 0.375, 0.6667, 0.375, 0.6667, 0.375, 0.6667, 0.375, 0.6667, 0.375, 0.6667, 0.375, 0.6667, 0.375, 0.6667, 0.375, 0.6667, 0.375, 0.6667, 0.375, 0.6667, 0.375, 0.6667, 0.375, 0.6667, 0.375, 0.6667, 0.375, 0.6667, 0.375, 0.6667, 0.375, 0.6667, 0.375, 0.6667, 0.375, 0.6667, 0.375, 0.6667, 0.375, 0.6667, 0.375, 0.6667, 0.375, 0.6667, 0.375, 0.6667, 0.375, 0.6667, 0.375, 0.6667, 0.375, 0.6667, 0.375, 0.6667, 0.375, 0.6667, 0.375, 0.6667, 0.375, 0.6667, 0.375, 0.6667, 0.375, 0.6667, 0.375, 0.6667, 0.375, 0.6667, 0.375, 0.6667, 0.375, 0.6667, 0.375, 0.6667, 0.375, 0.6667, 0.375, 0.6667, 0.375, 0.6667, 0.375, 0.6667, 0.375, 0.6667, 0.375, 0.6667, 0.375, 0.6667, 0.375, 0.6667, 0.375, 0.6667, 0.375, 0.6667, 0.375, 0.6667, 0.375, 0.6667, 0.375, 0.6667, 0.375, 0.6667, 0.375, 0.6667, 0.375, 0.6022, 0.375, 0.6022, 0.375, 0.6063, 0.375, 0.6063, 0.375, 0.6249, 0.375, 0.6249, 0.375, 0.6272, 0.375, 0.6272, 0.375, 0.6461, 0.375, 0.6461, 0.375, 0.648, 0.375, 0.648, 0.375, 0.6667, 0.375, 0.648, 0.375, 0.648, 0.375, 0.6667, 0.375, 0.6461, 0.375, 0.6272, 0.375, 0.6272, 0.375, 0.6461, 0.375, 0.6249, 0.375, 0.6063, 0.375, 0.6063, 0.375, 0.6249, 0.375, 0.6022, 0.375, 0.6063, 0.375, 0.6063, 0.375, 0.6022, 0.375, 0.6249, 0.375, 0.6272, 0.375, 0.6272, 0.375, 0.6249, 0.375, 0.6461, 0.375, 0.648, 0.375, 0.648, 0.375, 0.6461, 0.375, 0.6022, 0.375, 0.6022, 0.375, 0.6063, 0.375, 0.6063, 0.375, 0.6249, 0.375, 0.6249, 0.375, 0.6272, 0.375, 0.6272, 0.375, 0.6461, 0.375, 0.6461, 0.375, 0.648, 0.375, 0.648, 0.375, 0.6022, 0.375, 0.6063, 0.375, 0.6063, 0.375, 0.6022, 0.375, 0.6249, 0.375, 0.6272, 0.375, 0.6272, 0.375, 0.6249, 0.375, 0.6461, 0.375, 0.648, 0.375, 0.648, 0.375, 0.6461, 0.375, 0.6667, 0.375, 0.648, 0.375, 0.648, 0.375, 0.6667, 0.375, 0.6461, 0.375, 0.6272, 0.375, 0.6272, 0.375, 0.6461, 0.375, 0.6249, 0.375, 0.6063, 0.375, 0.6063, 0.375, 0.6249, 0.375, 0.6667, 0.375, 0.648, 0.375, 0.648, 0.375, 0.6667, 0.375, 0.6461, 0.375, 0.6272, 0.375, 0.6272, 0.375, 0.6461, 0.375, 0.6249, 0.375, 0.6063, 0.375, 0.6063, 0.375, 0.6249, 0.375, 0.6022, 0.375, 0.6063, 0.375, 0.6063, 0.375, 0.6022, 0.375, 0.6249, 0.375, 0.6272, 0.375, 0.6272, 0.375, 0.6249, 0.375, 0.6461, 0.375, 0.648, 0.375, 0.648, 0.375, 0.6461, 0.375, 0.6022, 0.375, 0.6063, 0.375, 0.6063, 0.375, 0.6022, 0.375, 0.6249, 0.375, 0.6272, 0.375, 0.6272, 0.375, 0.6249, 0.375, 0.6461, 0.375, 0.648, 0.375, 0.648, 0.375, 0.6461, 0.375, 0.6667, 0.375, 0.648, 0.375, 0.648, 0.375, 0.6667, 0.375, 0.6461, 0.375, 0.6272, 0.375, 0.6272, 0.375, 0.6461, 0.375, 0.6249, 0.375, 0.6063, 0.375, 0.6063, 0.375, 0.6249, 0.375, 0.6667, 0.375, 0.648, 0.375, 0.648, 0.375, 0.6667, 0.375, 0.6461, 0.375, 0.6272, 0.375, 0.6272, 0.375, 0.6461, 0.375, 0.6249, 0.375, 0.6063, 0.375, 0.6063, 0.375, 0.6249, 0.375, 0.6022, 0.375, 0.6063, 0.375, 0.6063, 0.375, 0.6022, 0.375, 0.6249, 0.375, 0.6272, 0.375, 0.6272, 0.375, 0.6249, 0.375, 0.6461, 0.375, 0.648, 0.375, 0.648, 0.375, 0.6461, 0.375, 0.6667, 0.375, 0.648, 0.375, 0.648, 0.375, 0.6667, 0.375, 0.6461, 0.375, 0.6272, 0.375, 0.6272, 0.375, 0.6461, 0.375, 0.6249, 0.375, 0.6063, 0.375, 0.6063, 0.375, 0.6249, 0.375, 0.6022, 0.375, 0.6063, 0.375, 0.6063, 0.375, 0.6022, 0.375, 0.6249, 0.375, 0.6272, 0.375, 0.6272, 0.375, 0.6249, 0.375, 0.6461, 0.375, 0.648, 0.375, 0.648, 0.375, 0.6461, 0.375, 0.6022, 0.375, 0.6063, 0.375, 0.6063, 0.375, 0.6022, 0.375, 0.6249, 0.375, 0.6272, 0.375, 0.6272, 0.375, 0.6249, 0.375, 0.6461, 0.375, 0.648, 0.375, 0.648, 0.375, 0.6461, 0.375, 0.6667, 0.375, 0.648, 0.375, 0.648, 0.375, 0.6667, 0.375, 0.6461, 0.375, 0.6272, 0.375, 0.6272, 0.375, 0.6461, 0.375, 0.6249, 0.375, 0.6063, 0.375, 0.6063, 0.375, 0.6249, 0.375, 0.6667, 0.375, 0.648, 0.375, 0.648, 0.375, 0.6667, 0.375, 0.648, 0.375, 0.648, 0.375, 0.648, 0.375, 0.648, 0.375, 0.648, 0.375, 0.648, 0.375, 0.648, 0.375, 0.648, 0.375, 0.648, 0.375, 0.6667, 0.375, 0.6667, 0.375, 0.648, 0.375, 0.648, 0.375, 0.648, 0.375, 0.648, 0.375, 0.648, 0.375, 0.6667, 0.375, 0.648, 0.375, 0.648, 0.375, 0.6667, 0.375, 0.648, 0.375, 0.648, 0.375, 0.6667, 0.375, 0.6667, 0.375, 0.648, 0.375, 0.648, 0.375, 0.6667, 0.375, 0.6667, 0.375, 0.6667, 0.375, 0.6667, 0.375, 0.6667, 0.375, 0.6667, 0.375, 0.648, 0.375, 0.648, 0.375, 0.648, 0.375, 0.648, 0.375, 0.648, 0.375, 0.6667, 0.375, 0.6667, 0.375, 0.648, 0.375, 0.6667, 0.375, 0.6667, 0.375, 0.6667, 0.375, 0.6667, 0.375, 0.648, 0.375, 0.6461, 0.375, 0.6461, 0.375, 0.648, 0.375, 0.6272, 0.375, 0.6461, 0.375, 0.6461, 0.375, 0.6272, 0.375, 0.6272, 0.375, 0.6461, 0.375, 0.6461, 0.375, 0.6272, 0.375, 0.648, 0.375, 0.6461, 0.375, 0.6461, 0.375, 0.648, 0.375, 0.6272, 0.375, 0.6461, 0.375, 0.6461, 0.375, 0.6272, 0.375, 0.648, 0.375, 0.6461, 0.375, 0.6461, 0.375, 0.648, 0.375, 0.648, 0.375, 0.6461, 0.375, 0.6461, 0.375, 0.648, 0.375, 0.6272, 0.375, 0.6461, 0.375, 0.6461, 0.375, 0.6272, 0.375, 0.6272, 0.375, 0.6461, 0.375, 0.6461, 0.375, 0.6272, 0.375, 0.648, 0.375, 0.6461, 0.375, 0.6461, 0.375, 0.648, 0.375, 0.648, 0.375, 0.6461, 0.375, 0.6461, 0.375, 0.648, 0.375, 0.6272, 0.375, 0.6461, 0.375, 0.6461, 0.375, 0.6272, 0.375, 0.6272, 0.375, 0.6272, 0.375, 0.6272, 0.375, 0.6272, 0.375, 0.6272, 0.375, 0.6461, 0.375, 0.6461, 0.375, 0.6272, 0.375, 0.648, 0.375, 0.6461, 0.375, 0.6461, 0.375, 0.648, 0.375, 0.6272, 0.375, 0.6461, 0.375, 0.6461, 0.375, 0.6272, 0.375, 0.6272, 0.375, 0.6272, 0.375, 0.6272, 0.375, 0.6272, 0.375, 0.6461, 0.375, 0.6461, 0.375, 0.6461, 0.375, 0.6461, 0.375, 0.6272, 0.375, 0.6272, 0.375, 0.6272, 0.375, 0.6272, 0.375, 0.6461, 0.375, 0.6461, 0.375, 0.6461, 0.375, 0.6461, 0.375, 0.6461, 0.375, 0.6272, 0.375, 0.6272, 0.375, 0.6461, 0.375, 0.6461, 0.375, 0.6461, 0.375, 0.6461, 0.375, 0.6461, 0.375, 0.6272, 0.375, 0.6272, 0.375, 0.6461, 0.375, 0.6461, 0.375, 0.6272, 0.375, 0.6272, 0.375, 0.6461, 0.375, 0.6461, 0.375, 0.6461, 0.375, 0.6272, 0.375, 0.6272, 0.375, 0.6461, 0.375, 0.6461, 0.375, 0.6461, 0.375, 0.6461, 0.375, 0.6461, 0.375, 0.6272, 0.375, 0.6272, 0.375, 0.6272, 0.375, 0.6272, 0.375, 0.6272, 0.375, 0.6461, 0.375, 0.6461, 0.375, 0.6272, 0.375, 0.6272, 0.375, 0.6249, 0.375, 0.6249, 0.375, 0.6272, 0.375, 0.6063, 0.375, 0.6249, 0.375, 0.6249, 0.375, 0.6063, 0.375, 0.6063, 0.375, 0.6249, 0.375, 0.6249, 0.375, 0.6063, 0.375, 0.6272, 0.375, 0.6249, 0.375, 0.6249, 0.375, 0.6272, 0.375, 0.6063, 0.375, 0.6249, 0.375, 0.6249, 0.375, 0.6063, 0.375, 0.6272, 0.375, 0.6249, 0.375, 0.6249, 0.375, 0.6272, 0.375, 0.6272, 0.375, 0.6249, 0.375, 0.6249, 0.375, 0.6272, 0.375, 0.6063, 0.375, 0.6249, 0.375, 0.6249, 0.375, 0.6063, 0.375, 0.6063, 0.375, 0.6249, 0.375, 0.6249, 0.375, 0.6063, 0.375, 0.6272, 0.375, 0.6249, 0.375, 0.6249, 0.375, 0.6272, 0.375, 0.6272, 0.375, 0.6249, 0.375, 0.6249, 0.375, 0.6272, 0.375, 0.6063, 0.375, 0.6249, 0.375, 0.6249, 0.375, 0.6063, 0.375, 0.6063, 0.375, 0.6249, 0.375, 0.6249, 0.375, 0.6063, 0.375, 0.6063, 0.375, 0.6249, 0.375, 0.6249, 0.375, 0.6063, 0.375, 0.6272, 0.375, 0.6249, 0.375, 0.6249, 0.375, 0.6272, 0.375, 0.6249, 0.375, 0.6249, 0.375, 0.6249, 0.375, 0.6249, 0.375, 0.6063, 0.375, 0.6249, 0.375, 0.6249, 0.375, 0.6063, 0.375, 0.6063, 0.375, 0.6063, 0.375, 0.6063, 0.375, 0.6063, 0.375, 0.6063, 0.375, 0.6063, 0.375, 0.6063, 0.375, 0.6063, 0.375, 0.6249, 0.375, 0.6249, 0.375, 0.6249, 0.375, 0.6249, 0.375, 0.6063, 0.375, 0.6063, 0.375, 0.6063, 0.375, 0.6063, 0.375, 0.6249, 0.375, 0.6063, 0.375, 0.6063, 0.375, 0.6249, 0.375, 0.6063, 0.375, 0.6063, 0.375, 0.6249, 0.375, 0.6249, 0.375, 0.6063, 0.375, 0.6063, 0.375, 0.6249, 0.375, 0.6249, 0.375, 0.6249, 0.375, 0.6249, 0.375, 0.6249, 0.375, 0.6249, 0.375, 0.6063, 0.375, 0.6063, 0.375, 0.6063, 0.375, 0.6063, 0.375, 0.6249, 0.375, 0.6063, 0.375, 0.6063, 0.375, 0.6249, 0.375, 0.6249, 0.375, 0.6249, 0.375, 0.6249, 0.375, 0.6249, 0.375, 0.5833, 0.375, 0.6022, 0.375, 0.6022, 0.375, 0.5833, 0.375, 0.5833, 0.375, 0.6022, 0.375, 0.6022, 0.375, 0.5833, 0.375, 0.5833, 0.375, 0.6022, 0.375, 0.6022, 0.375, 0.5833, 0.375, 0.5833, 0.375, 0.6022, 0.375, 0.6022, 0.375, 0.5833, 0.375, 0.5833, 0.375, 0.6022, 0.375, 0.6022, 0.375, 0.5833, 0.375, 0.5833, 0.375, 0.6022, 0.375, 0.6022, 0.375, 0.5833, 0.375, 0.6022, 0.375, 0.6022, 0.375, 0.6022, 0.375, 0.5833, 0.375, 0.6022, 0.375, 0.6022, 0.375, 0.5833, 0.375, 0.6063, 0.375, 0.6022, 0.375, 0.6022, 0.375, 0.6063, 0.375, 0.6063, 0.375, 0.6022, 0.375, 0.6022, 0.375, 0.6063, 0.375, 0.6063, 0.375, 0.6022, 0.375, 0.6022, 0.375, 0.6063, 0.375, 0.6063, 0.375, 0.6022, 0.375, 0.6022, 0.375, 0.6063, 0.375, 0.6063, 0.375, 0.6022, 0.375, 0.6022, 0.375, 0.6063, 0.375, 0.6063, 0.375, 0.6022, 0.375, 0.6022, 0.375, 0.6063, 0.375, 0.6063, 0.375, 0.6022, 0.375, 0.6022, 0.375, 0.6063, 0.375, 0.6022, 0.375, 0.5833, 0.375, 0.5833, 0.375, 0.6022, 0.375, 0.5833, 0.375, 0.5833, 0.375, 0.5833, 0.375, 0.5833, 0.375, 0.6022, 0.375, 0.5833, 0.375, 0.5833, 0.375, 0.6022, 0.375, 0.5833, 0.375, 0.5833, 0.375, 0.5833, 0.375, 0.5833, 0.375, 0.6022, 0.375, 0.6022, 0.375, 0.5833, 0.375, 0.5833, 0.375, 0.5833, 0.375, 0.5833, 0.375, 0.5833, 0.375, 0.6022, 0.375, 0.6022, 0.375, 0.6022, 0.375, 0.6022, 0.375, 0.5833, 0.375, 0.5833, 0.375, 0.5833, 0.375, 0.5833, 0.375, 0.5833, 0.375, 0.6022, 0.375, 0.6022, 0.375, 0.5833, 0.375, 0.6022, 0.375, 0.6022, 0.375, 0.6022, 0.375, 0.6022, 0.375, 0.5833, 0.375, 0.5833, 0.375, 0.6022, 0.375, 0.6022, 0.375, 0.5833, 0.375, 0.5833, 0.375, 0.6022, 0.375, 0.6022, 0.375, 0.6022, 0.375, 0.6022, 0.375, 0.6022, 0.375, 0.6022, 0.375, 0.5833, 0.375, 0.5833, 0.375, 0.5833, 0.375, 0.5833, 0.375, 0.6022, 0.375, 0.5833, 0.375, 0.5833, 0.375, 0.6022, 0.375, 0.6022, 0.375, 0.6022, 0.375, 0.6022, 0.375, 0.6022, 0.375, 0.6667, 0.375, 0.6667, 0.375, 0.6667, 0.375, 0.6667, 0.375, 0.6667, 0.375, 0.6667, 0.375, 0.6667, 0.375, 0.6667, 0.375, 0.6667, 0.375, 0.6667, 0.375, 0.6667, 0.375, 0.6667, 0.375, 0.6667, 0.375, 0.6667, 0.375, 0.6667, 0.375, 0.6667, 0.375, 0.6667, 0.375, 0.6667, 0.375, 0.6667, 0.375, 0.6667, 0.375, 0.6022, 0.375, 0.6022, 0.375, 0.5833, 0.375, 0.5833, 0.375, 0.5833, 0.375, 0.5833, 0.375, 0.5833, 0.375, 0.5833, 0.375, 0.648, 0.375, 0.648, 0.375, 0.6667, 0.375, 0.6667, 0.375, 0.648, 0.375, 0.648, 0.375, 0.6667, 0.375, 0.6667, 0.375, 0.5833, 0.375, 0.5833, 0.375, 0.5833, 0.375, 0.5833, 0.375, 0.6022, 0.375, 0.6022, 0.375, 0.5833, 0.375, 0.5833, 0.375, 0.6667, 0.375, 0.6667, 0.375, 0.6667, 0.375, 0.6667, 0.375, 0.648, 0.375, 0.648, 0.375, 0.6667, 0.375, 0.6667, 0.375, 0.5833, 0.375, 0.5833, 0.375, 0.5833, 0.375, 0.5833, 0.375, 0.6022, 0.375, 0.6022, 0.375, 0.5833, 0.375, 0.5833, 0.375, 0.6667, 0.375, 0.6667, 0.375, 0.6667, 0.375, 0.6667, 0.375, 0.6667, 0.375, 0.6667, 0.375, 0.6667, 0.375, 0.6667, 0.375, 0.6022, 0.375, 0.6022, 0.375, 0.5833, 0.375, 0.5833, 0.375, 0.5833, 0.375, 0.5833, 0.375, 0.5833, 0.375, 0.5833, 0.375, 0.648, 0.375, 0.648, 0.375, 0.6667, 0.375, 0.6667, 0.375, 0.5833, 0.375, 0.5833, 0.375, 0.5833, 0.375, 0.5833, 0.375, 0.648, 0.375, 0.6667, 0.375, 0.6667, 0.375, 0.6667, 0.375, 0.6667, 0.375, 0.6667, 0.375, 0.6667, 0.375, 0.6667, 0.375, 0.6667, 0.375, 0.6667, 0.375, 0.648, 0.375, 0.648, 0.375, 0.6667, 0.375, 0.6667, 0.375, 0.6667, 0.375, 0.6667, 0.375, 0.6667, 0.375, 0.6667, 0.375, 0.6022, 0.375, 0.6022, 0.375, 0.5833, 0.375, 0.5833, 0.375, 0.5833, 0.375, 0.5833, 0.375, 0.5833, 0.375, 0.5833, 0.375, 0.6022, 0.375, 0.6022, 0.375, 0.5833, 0.375, 0.5833, 0.375, 0.5833, 0.375, 0.5833, 0.375, 0.5833, 0.375, 0.5833, 0.375, 0.648, 0.375, 0.648, 0.375, 0.6667, 0.375, 0.6667, 0.375, 0.6667, 0.375, 0.6667, 0.375, 0.6667, 0.375, 0.6667, 0.375, 0.648, 0.375, 0.648, 0.375, 0.6667, 0.375, 0.6667, 0.375, 0.6667, 0.375, 0.6667, 0.375, 0.6667, 0.375, 0.6667, 0.375, 0.6022, 0.375, 0.6022, 0.375, 0.5833, 0.375, 0.5833, 0.375, 0.6667, 0.375, 0.6667, 0.375, 0.6667, 0.375, 0.6667, 0.375, 0.6667, 0.375, 0.6667, 0.375, 0.6667, 0.375, 0.6667, 0.375, 0.5833, 0.375, 0.5833, 0.375, 0.5833, 0.375, 0.5833, 0.375, 0.5833, 0.375, 0.5833, 0.375, 0.5833, 0.375, 0.5833, 0.375, 0.6667, 0.375, 0.6667, 0.375, 0.6667, 0.375, 0.6667, 0.375, 0.6667, 0.375, 0.6667, 0.375, 0.6667, 0.375, 0.6667, 0.375, 0.6667, 0.375, 0.6667, 0.375, 0.6667, 0.375, 0.6667, 0.375, 0.5833, 0.375, 0.5833, 0.375, 0.5833, 0.375, 0.5833, 0.375, 0.5833, 0.375, 0.5833, 0.375, 0.5833, 0.375, 0.5833, 0.375, 0.6667, 0.375, 0.6667, 0.375, 0.6667, 0.375, 0.6667, 0.375, 0.6667, 0.375, 0.6667, 0.375, 0.6667, 0.375, 0.6667, 0.375, 0.5833, 0.375, 0.5833, 0.375, 0.5833, 0.375, 0.5833, 0.375, 0.6667, 0.375, 0.6667, 0.375, 0.6667, 0.375, 0.6667, 0.375, 0.5833, 0.375, 0.5833, 0.375, 0.5833, 0.375, 0.5833, 0.375, 0.5833, 0.375, 0.5833, 0.375, 0.5833, 0.375, 0.5833, 0.375, 0.6667, 0.375, 0.6667, 0.375, 0.6667, 0.375, 0.6667, 0.375, 0.6667, 0.375, 0.6667, 0.375, 0.6667, 0.375, 0.6667, 0.375, 0.6667, 0.375, 0.6667, 0.375, 0.6667, 0.375, 0.6667, 0.375, 0.6667, 0.375, 0.6667, 0.375, 0.6667, 0.375, 0.6667, 0.375, 0.6667, 0.375, 0.6667, 0.375, 0.6667, 0.375, 0.6667, 0.375, 0.6667, 0.375, 0.6667, 0.375, 0.6667, 0.375, 0.6667, 0.375, 0.6667, 0.375, 0.6667, 0.375, 0.6667, 0.375, 0.6667, 0.375, 0.6667, 0.375, 0.6667, 0.375, 0.6667, 0.375, 0.6667, 0.375, 0.6667, 0.375, 0.6667, 0.375, 0.6667, 0.375, 0.6667, 0.375, 0.6667, 0.375, 0.6667, 0.375, 0.6667, 0.375, 0.6667, 0.375, 0.6667, 0.375, 0.6667, 0.375, 0.6667, 0.375, 0.6667, 0.375, 0.6667, 0.375, 0.6667, 0.375, 0.6667, 0.375, 0.6667, 0.375, 0.6667, 0.375, 0.6667, 0.375, 0.6667, 0.375, 0.6667, 0.375, 0.6667, 0.375, 0.6667, 0.375, 0.6667, 0.375, 0.6667, 0.375, 0.6667, 0.375, 0.6667, 0.375, 0.6667, 0.375, 0.6667, 0.375, 0.6667, 0.375, 0.6667, 0.375, 0.6667, 0.375, 0.6667, 0.375, 0.6667, 0.375, 0.6667, 0.375, 0.6667, 0.375, 0.6667, 0.375, 0.6667, 0.375, 0.6667, 0.375, 0.6667, 0.375, 0.6667, 0.375, 0.6667, 0.375, 0.6667, 0.375, 0.6667, 0.375, 0.6667, 0.375, 0.6667, 0.375, 0.6667, 0.375, 0.6667, 0.375, 0.6667, 0.375, 0.6667, 0.375, 0.6667, 0.375, 0.6667, 0.375, 0.6667, 0.375, 0.6667, 0.375, 0.6667, 0.375, 0.6667, 0.375, 0.6667, 0.375, 0.6667, 0.375, 0.6667, 0.375, 0.6667, 0.375, 0.6667, 0.375, 0.6667, 0.375, 0.6667, 0.375, 0.6667, 0.375, 0.6667, 0.375, 0.6667, 0.375, 0.6667, 0.375, 0.6667, 0.375, 0.6667, 0.375, 0.6022, 0.375, 0.6063, 0.375, 0.6063, 0.375, 0.6022, 0.375, 0.6249, 0.375, 0.6272, 0.375, 0.6272, 0.375, 0.6249, 0.375, 0.6461, 0.375, 0.648, 0.375, 0.648, 0.375, 0.6461, 0.375, 0.6667, 0.375, 0.6667, 0.375, 0.648, 0.375, 0.648, 0.375, 0.6461, 0.375, 0.6461, 0.375, 0.6272, 0.375, 0.6272, 0.375, 0.6249, 0.375, 0.6249, 0.375, 0.6063, 0.375, 0.6063, 0.375, 0.6022, 0.375, 0.6022, 0.375, 0.6063, 0.375, 0.6063, 0.375, 0.6249, 0.375, 0.6249, 0.375, 0.6272, 0.375, 0.6272, 0.375, 0.6461, 0.375, 0.6461, 0.375, 0.648, 0.375, 0.648, 0.375, 0.6022, 0.375, 0.6063, 0.375, 0.6063, 0.375, 0.6022, 0.375, 0.6249, 0.375, 0.6272, 0.375, 0.6272, 0.375, 0.6249, 0.375, 0.6461, 0.375, 0.648, 0.375, 0.648, 0.375, 0.6461, 0.375, 0.6022, 0.375, 0.6022, 0.375, 0.6063, 0.375, 0.6063, 0.375, 0.6249, 0.375, 0.6249, 0.375, 0.6272, 0.375, 0.6272, 0.375, 0.6461, 0.375, 0.6461, 0.375, 0.648, 0.375, 0.648, 0.375, 0.6667, 0.375, 0.6667, 0.375, 0.648, 0.375, 0.648, 0.375, 0.6461, 0.375, 0.6461, 0.375, 0.6272, 0.375, 0.6272, 0.375, 0.6249, 0.375, 0.6249, 0.375, 0.6063, 0.375, 0.6063, 0.375, 0.6667, 0.375, 0.6667, 0.375, 0.648, 0.375, 0.648, 0.375, 0.6461, 0.375, 0.6461, 0.375, 0.6272, 0.375, 0.6272, 0.375, 0.6249, 0.375, 0.6249, 0.375, 0.6063, 0.375, 0.6063, 0.375, 0.6022, 0.375, 0.6022, 0.375, 0.6063, 0.375, 0.6063, 0.375, 0.6249, 0.375, 0.6249, 0.375, 0.6272, 0.375, 0.6272, 0.375, 0.6461, 0.375, 0.6461, 0.375, 0.648, 0.375, 0.648, 0.375, 0.6022, 0.375, 0.6022, 0.375, 0.6063, 0.375, 0.6063, 0.375, 0.6249, 0.375, 0.6249, 0.375, 0.6272, 0.375, 0.6272, 0.375, 0.6461, 0.375, 0.6461, 0.375, 0.648, 0.375, 0.648, 0.375, 0.6667, 0.375, 0.6667, 0.375, 0.648, 0.375, 0.648, 0.375, 0.6461, 0.375, 0.6461, 0.375, 0.6272, 0.375, 0.6272, 0.375, 0.6249, 0.375, 0.6249, 0.375, 0.6063, 0.375, 0.6063, 0.375, 0.6667, 0.375, 0.6667, 0.375, 0.648, 0.375, 0.648, 0.375, 0.6461, 0.375, 0.6461, 0.375, 0.6272, 0.375, 0.6272, 0.375, 0.6249, 0.375, 0.6249, 0.375, 0.6063, 0.375, 0.6063, 0.375, 0.6022, 0.375, 0.6022, 0.375, 0.6063, 0.375, 0.6063, 0.375, 0.6249, 0.375, 0.6249, 0.375, 0.6272, 0.375, 0.6272, 0.375, 0.6461, 0.375, 0.6461, 0.375, 0.648, 0.375, 0.648, 0.375, 0.6667, 0.375, 0.6667, 0.375, 0.648, 0.375, 0.648, 0.375, 0.6461, 0.375, 0.6461, 0.375, 0.6272, 0.375, 0.6272, 0.375, 0.6249, 0.375, 0.6249, 0.375, 0.6063, 0.375, 0.6063, 0.375, 0.6022, 0.375, 0.6022, 0.375, 0.6063, 0.375, 0.6063, 0.375, 0.6249, 0.375, 0.6249, 0.375, 0.6272, 0.375, 0.6272, 0.375, 0.6461, 0.375, 0.6461, 0.375, 0.648, 0.375, 0.648, 0.375, 0.6022, 0.375, 0.6022, 0.375, 0.6063, 0.375, 0.6063, 0.375, 0.6249, 0.375, 0.6249, 0.375, 0.6272, 0.375, 0.6272, 0.375, 0.6461, 0.375, 0.6461, 0.375, 0.648, 0.375, 0.648, 0.375, 0.6667, 0.375, 0.6667, 0.375, 0.648, 0.375, 0.648, 0.375, 0.6461, 0.375, 0.6461, 0.375, 0.6272, 0.375, 0.6272, 0.375, 0.6249, 0.375, 0.6249, 0.375, 0.6063, 0.375, 0.6063, 0.375, 0.6667, 0.375, 0.6667, 0.375, 0.648, 0.375, 0.648, 0.375, 0.648, 0.375, 0.648, 0.375, 0.648, 0.375, 0.648, 0.375, 0.648, 0.375, 0.648, 0.375, 0.648, 0.375, 0.648, 0.375, 0.648, 0.375, 0.648, 0.375, 0.6667, 0.375, 0.6667, 0.375, 0.648, 0.375, 0.648, 0.375, 0.648, 0.375, 0.648, 0.375, 0.6667, 0.375, 0.6667, 0.375, 0.648, 0.375, 0.648, 0.375, 0.648, 0.375, 0.6667, 0.375, 0.6667, 0.375, 0.648, 0.375, 0.648, 0.375, 0.6667, 0.375, 0.6667, 0.375, 0.648, 0.375, 0.6667, 0.375, 0.6667, 0.375, 0.6667, 0.375, 0.6667, 0.375, 0.648, 0.375, 0.648, 0.375, 0.648, 0.375, 0.648, 0.375, 0.648, 0.375, 0.648, 0.375, 0.6667, 0.375, 0.6667, 0.375, 0.6667, 0.375, 0.6667, 0.375, 0.6667, 0.375, 0.6667, 0.375, 0.648, 0.375, 0.648, 0.375, 0.6461, 0.375, 0.6461, 0.375, 0.6272, 0.375, 0.6272, 0.375, 0.6461, 0.375, 0.6461, 0.375, 0.6272, 0.375, 0.6272, 0.375, 0.6461, 0.375, 0.6461, 0.375, 0.648, 0.375, 0.648, 0.375, 0.6461, 0.375, 0.6461, 0.375, 0.6272, 0.375, 0.6272, 0.375, 0.6461, 0.375, 0.6461, 0.375, 0.648, 0.375, 0.648, 0.375, 0.6461, 0.375, 0.6461, 0.375, 0.648, 0.375, 0.648, 0.375, 0.6461, 0.375, 0.6461, 0.375, 0.6272, 0.375, 0.6272, 0.375, 0.6461, 0.375, 0.6461, 0.375, 0.6272, 0.375, 0.6272, 0.375, 0.6461, 0.375, 0.6461, 0.375, 0.648, 0.375, 0.648, 0.375, 0.6461, 0.375, 0.6461, 0.375, 0.648, 0.375, 0.648, 0.375, 0.6461, 0.375, 0.6461, 0.375, 0.6272, 0.375, 0.6272, 0.375, 0.6461, 0.375, 0.6461, 0.375, 0.6272, 0.375, 0.6272, 0.375, 0.6272, 0.375, 0.6272, 0.375, 0.6272, 0.375, 0.6272, 0.375, 0.6461, 0.375, 0.6461, 0.375, 0.648, 0.375, 0.648, 0.375, 0.6461, 0.375, 0.6461, 0.375, 0.6272, 0.375, 0.6272, 0.375, 0.6461, 0.375, 0.6461, 0.375, 0.6272, 0.375, 0.6272, 0.375, 0.6272, 0.375, 0.6272, 0.375, 0.6461, 0.375, 0.6461, 0.375, 0.6461, 0.375, 0.6461, 0.375, 0.6272, 0.375, 0.6272, 0.375, 0.6272, 0.375, 0.6272, 0.375, 0.6461, 0.375, 0.6461, 0.375, 0.6461, 0.375, 0.6461, 0.375, 0.6461, 0.375, 0.6461, 0.375, 0.6272, 0.375, 0.6272, 0.375, 0.6461, 0.375, 0.6461, 0.375, 0.6461, 0.375, 0.6461, 0.375, 0.6272, 0.375, 0.6461, 0.375, 0.6461, 0.375, 0.6272, 0.375, 0.6272, 0.375, 0.6461, 0.375, 0.6461, 0.375, 0.6272, 0.375, 0.6461, 0.375, 0.6461, 0.375, 0.6272, 0.375, 0.6272, 0.375, 0.6461, 0.375, 0.6461, 0.375, 0.6461, 0.375, 0.6461, 0.375, 0.6272, 0.375, 0.6272, 0.375, 0.6272, 0.375, 0.6272, 0.375, 0.6272, 0.375, 0.6272, 0.375, 0.6461, 0.375, 0.6461, 0.375, 0.6272, 0.375, 0.6272, 0.375, 0.6249, 0.375, 0.6249, 0.375, 0.6063, 0.375, 0.6063, 0.375, 0.6249, 0.375, 0.6249, 0.375, 0.6063, 0.375, 0.6063, 0.375, 0.6249, 0.375, 0.6249, 0.375, 0.6272, 0.375, 0.6272, 0.375, 0.6249, 0.375, 0.6249, 0.375, 0.6063, 0.375, 0.6063, 0.375, 0.6249, 0.375, 0.6249, 0.375, 0.6272, 0.375, 0.6272, 0.375, 0.6249, 0.375, 0.6249, 0.375, 0.6272, 0.375, 0.6272, 0.375, 0.6249, 0.375, 0.6249, 0.375, 0.6063, 0.375, 0.6063, 0.375, 0.6249, 0.375, 0.6249, 0.375, 0.6063, 0.375, 0.6063, 0.375, 0.6249, 0.375, 0.6249, 0.375, 0.6272, 0.375, 0.6272, 0.375, 0.6249, 0.375, 0.6249, 0.375, 0.6272, 0.375, 0.6272, 0.375, 0.6249, 0.375, 0.6249, 0.375, 0.6063, 0.375, 0.6063, 0.375, 0.6249, 0.375, 0.6249, 0.375, 0.6063, 0.375, 0.6063, 0.375, 0.6249, 0.375, 0.6249, 0.375, 0.6063, 0.375, 0.6063, 0.375, 0.6249, 0.375, 0.6249, 0.375, 0.6272, 0.375, 0.6272, 0.375, 0.6249, 0.375, 0.6249, 0.375, 0.6249, 0.375, 0.6249, 0.375, 0.6249, 0.375, 0.6249, 0.375, 0.6063, 0.375, 0.6063, 0.375, 0.6249, 0.375, 0.6249, 0.375, 0.6063, 0.375, 0.6063, 0.375, 0.6063, 0.375, 0.6063, 0.375, 0.6063, 0.375, 0.6063, 0.375, 0.6063, 0.375, 0.6063, 0.375, 0.6249, 0.375, 0.6249, 0.375, 0.6249, 0.375, 0.6249, 0.375, 0.6063, 0.375, 0.6063, 0.375, 0.6063, 0.375, 0.6063, 0.375, 0.6249, 0.375, 0.6249, 0.375, 0.6063, 0.375, 0.6063, 0.375, 0.6063, 0.375, 0.6249, 0.375, 0.6249, 0.375, 0.6063, 0.375, 0.6063, 0.375, 0.6249, 0.375, 0.6249, 0.375, 0.6063, 0.375, 0.6249, 0.375, 0.6249, 0.375, 0.6249, 0.375, 0.6249, 0.375, 0.6063, 0.375, 0.6063, 0.375, 0.6063, 0.375, 0.6063, 0.375, 0.6249, 0.375, 0.6249, 0.375, 0.6063, 0.375, 0.6063, 0.375, 0.6249, 0.375, 0.6249, 0.375, 0.6249, 0.375, 0.6249, 0.375, 0.5833, 0.375, 0.5833, 0.375, 0.6022, 0.375, 0.6022, 0.375, 0.5833, 0.375, 0.5833, 0.375, 0.6022, 0.375, 0.6022, 0.375, 0.5833, 0.375, 0.5833, 0.375, 0.6022, 0.375, 0.6022, 0.375, 0.5833, 0.375, 0.5833, 0.375, 0.6022, 0.375, 0.6022, 0.375, 0.5833, 0.375, 0.5833, 0.375, 0.6022, 0.375, 0.6022, 0.375, 0.5833, 0.375, 0.5833, 0.375, 0.6022, 0.375, 0.6022, 0.375, 0.6022, 0.375, 0.6022, 0.375, 0.6022, 0.375, 0.5833, 0.375, 0.5833, 0.375, 0.6022, 0.375, 0.6022, 0.375, 0.6063, 0.375, 0.6063, 0.375, 0.6022, 0.375, 0.6022, 0.375, 0.6063, 0.375, 0.6063, 0.375, 0.6022, 0.375, 0.6022, 0.375, 0.6063, 0.375, 0.6063, 0.375, 0.6022, 0.375, 0.6022, 0.375, 0.6063, 0.375, 0.6063, 0.375, 0.6022, 0.375, 0.6022, 0.375, 0.6063, 0.375, 0.6063, 0.375, 0.6022, 0.375, 0.6022, 0.375, 0.6063, 0.375, 0.6063, 0.375, 0.6022, 0.375, 0.6022, 0.375, 0.6063, 0.375, 0.6063, 0.375, 0.6022, 0.375, 0.6022, 0.375, 0.6022, 0.375, 0.6022, 0.375, 0.5833, 0.375, 0.5833, 0.375, 0.5833, 0.375, 0.5833, 0.375, 0.5833, 0.375, 0.5833, 0.375, 0.6022, 0.375, 0.6022, 0.375, 0.5833, 0.375, 0.5833, 0.375, 0.5833, 0.375, 0.5833, 0.375, 0.5833, 0.375, 0.5833, 0.375, 0.5833, 0.375, 0.6022, 0.375, 0.6022, 0.375, 0.5833, 0.375, 0.5833, 0.375, 0.5833, 0.375, 0.5833, 0.375, 0.6022, 0.375, 0.6022, 0.375, 0.6022, 0.375, 0.6022, 0.375, 0.5833, 0.375, 0.5833, 0.375, 0.5833, 0.375, 0.5833, 0.375, 0.5833, 0.375, 0.5833, 0.375, 0.6022, 0.375, 0.6022, 0.375, 0.6022, 0.375, 0.6022, 0.375, 0.6022, 0.375, 0.6022, 0.375, 0.5833, 0.375, 0.6022, 0.375, 0.6022, 0.375, 0.5833, 0.375, 0.5833, 0.375, 0.6022, 0.375, 0.6022, 0.375, 0.5833, 0.375, 0.6022, 0.375, 0.6022, 0.375, 0.6022, 0.375, 0.6022, 0.375, 0.5833, 0.375, 0.5833, 0.375, 0.5833, 0.375, 0.5833, 0.375, 0.6022, 0.375, 0.6022, 0.375, 0.5833, 0.375, 0.5833, 0.375, 0.6022, 0.375, 0.6022, 0.375, 0.6022, 0.375, 0.6022, 0.375, 0.6667, 0.375, 0.6667, 0.375, 0.6667, 0.375, 0.6667, 0.375, 0.6667, 0.375, 0.6667, 0.375, 0.6667, 0.375, 0.6667, 0.375, 0.6667, 0.375, 0.6667, 0.375, 0.6667, 0.375, 0.6667, 0.375, 0.6667, 0.375, 0.6667, 0.375, 0.6667, 0.375, 0.6667])
me_cube.materials.append(mat_material)
me_cube.use_remesh_preserve_volume = False
me_cube.use_remesh_preserve_attributes = False
me_cube.use_mirror_vertex_groups = False
me_cube.update()
arm_armature = bpy.data.armatures.new('Armature')  # bones are not reproduced
arm_armature_001 = bpy.data.armatures.new('Armature.001')  # bones are not reproduced
arm_armature_002 = bpy.data.armatures.new('Armature.002')  # bones are not reproduced

# ---- objects
ob_cube = bpy.data.objects.new('Cube', me_cube)
ob_armature = bpy.data.objects.new('Armature', arm_armature)
ob_armature_001 = bpy.data.objects.new('Armature.001', arm_armature_001)
ob_armature_002 = bpy.data.objects.new('Armature.002', arm_armature_002)

# ---- transforms, parenting, visibility, modifiers, constraints
ob_cube.parent = ob_armature
ob_cube.matrix_parent_inverse = Matrix(((0.3504, -0.0, 0.0, -0.9599), (-0.0, 0.3504, -0.0, -1.744), (0.0, -0.0, 0.3504, 0.2617), (-0.0, 0.0, -0.0, 1.0)))
ob_cube.location = (-2.755, -2.076, 0.6218)
ob_cube.rotation_euler = (1.607, 2.181e-16, 1.804e-16)
ob_cube.scale = (2.854, 2.854, 2.854)
ob_cube.lock_rotations_4d = False
ob_cube.empty_display_type = 'ARROWS'
ob_cube.lineart.crease_threshold = 0.0
_vg = ob_cube.vertex_groups.new(name='upperArm.L')
for _i, _w in zip([0, 1, 2, 3, 8, 9, 10, 11, 12, 13, 14, 15, 33, 34, 37, 38, 39, 40, 73, 74, 75, 76, 77, 78, 85, 86, 87, 88, 89, 90, 91, 92, 93, 94, 95, 96, 136, 137, 140, 141, 142, 143, 165, 166, 169, 170, 171, 172, 194, 195, 198, 199, 208, 209], [0.9974, 0.9933, 0.9944, 0.995, 0.8958, 0.9341, 0.8956, 0.6872, 0.1144, 0.1182, 0.06933, 0.08155, 0.9948, 0.9971, 0.8911, 0.9362, 0.08214, 0.07908, 0.9972, 0.9968, 0.9951, 0.9945, 0.9948, 0.9947, 0.9398, 0.9402, 0.8786, 0.9045, 0.9079, 0.9015, 0.06471, 0.05245, 0.06208, 0.106, 0.09486, 0.1045, 0.9972, 0.9945, 0.9407, 0.902, 0.06379, 0.1036, 0.9966, 0.9948, 0.9369, 0.9076, 0.05236, 0.0948, 0.9948, 0.9947, 0.8547, 0.06333, 0.9018, 0.1075]): _vg.add([_i], _w, 'REPLACE')
_vg = ob_cube.vertex_groups.new(name='lowerArm.L')
for _i, _w in zip([8, 9, 10, 11, 12, 13, 14, 15, 37, 38, 39, 40, 85, 86, 87, 88, 89, 90, 91, 92, 93, 94, 95, 96, 140, 141, 142, 143, 169, 170, 171, 172, 198, 199, 208, 209], [0.1021, 0.06515, 0.1026, 0.312, 0.8672, 0.8656, 0.9155, 0.9104, 0.1081, 0.06288, 0.9008, 0.9083, 0.05957, 0.05937, 0.1209, 0.09368, 0.09028, 0.09648, 0.9249, 0.9372, 0.924, 0.8749, 0.8872, 0.8765, 0.05876, 0.09604, 0.9257, 0.8774, 0.06264, 0.09056, 0.937, 0.8872, 0.1447, 0.9222, 0.0963, 0.8736]): _vg.add([_i], _w, 'REPLACE')
_vg = ob_cube.vertex_groups.new(name='hand.L')
for _i, _w in zip([4, 5, 6, 7, 16, 17, 18, 19, 20, 21, 22, 23, 24, 25, 26, 27, 28, 29, 30, 31, 32, 35, 36, 41, 42, 43, 44, 45, 46, 47, 48, 49, 50, 51, 52, 53, 54, 55, 56, 57, 58, 59, 60, 61, 62, 63, 64, 65, 66, 67, 68, 69, 70, 71, 72, 79, 80, 81, 82, 83, 84, 97, 98, 99, 100, 101, 102, 103, 104, 105, 106, 107, 108, 109, 110, 111, 112, 113, 114, 115, 116, 117, 118, 119, 120, 121, 122, 123, 124, 125, 126, 127, 128, 129, 130, 131, 132, 133, 134, 135, 138, 139, 144, 145, 146, 147, 148, 149, 150, 151, 152, 153, 154, 155, 156, 157, 158, 159, 160, 161, 162, 163, 164, 167, 168, 173, 174, 175, 176, 177, 178, 179, 180, 181, 182, 183, 184, 185, 186, 187, 188, 189, 190, 191, 192, 193, 196, 197, 200, 201, 202, 203, 204, 205, 206, 207, 210, 211, 212, 213, 214, 215, 216, 217, 218, 219, 220, 221, 222, 223, 224, 225, 226, 227, 228, 229], [1.004, 0.9941, 0.9912, 0.9981, 1.001, 0.9938, 0.9953, 0.9958, 0.9996, 0.9999, 0.9988, 0.9984, 0.999, 0.9998, 0.9993, 0.9992, 0.9993, 0.9999, 0.9997, 0.9998, 0.9996, 0.9913, 0.9972, 0.9969, 0.9949, 0.998, 0.9986, 0.9993, 0.9992, 0.9996, 0.9998, 0.9993, 0.9985, 0.9995, 0.9992, 0.9994, 0.999, 0.9995, 0.9991, 0.9994, 0.9991, 0.9995, 0.9992, 0.9994, 0.9991, 0.9995, 0.9992, 0.9993, 0.9992, 0.9993, 0.9992, 0.9992, 0.9992, 0.9992, 0.9992, 0.9853, 0.9932, 0.9872, 0.992, 0.9928, 0.989, 0.9975, 0.9938, 0.9986, 0.9961, 0.9939, 0.9916, 0.9995, 0.9997, 0.9987, 0.9981, 0.9983, 0.9975, 0.9998, 0.9999, 0.9994, 0.9991, 0.9992, 0.9988, 0.9999, 1.0, 0.9998, 0.9999, 0.9999, 0.9998, 0.9998, 1.0, 0.9999, 0.9999, 0.9999, 0.9999, 0.9999, 0.9999, 0.9999, 0.9999, 0.9999, 0.9999, 0.9999, 0.9999, 0.9999, 0.9868, 0.992, 0.9938, 0.9975, 0.9995, 0.9981, 0.9998, 0.9991, 0.9999, 0.9999, 0.9999, 1.0, 1.0, 1.0, 1.0, 1.0, 1.0, 1.0, 1.0, 1.0, 1.0, 1.0, 1.0, 0.9935, 0.9924, 0.9985, 0.9937, 0.9996, 0.9983, 0.9999, 0.9992, 0.9999, 0.9999, 1.0, 0.9999, 0.9999, 0.9999, 0.9999, 0.9999, 0.9999, 0.9999, 0.9999, 0.9999, 0.9999, 0.9999, 0.9999, 0.9841, 0.987, 0.9955, 0.9917, 0.9987, 0.9977, 0.9993, 0.9988, 0.9998, 0.9997, 0.9998, 0.9997, 0.9997, 0.9997, 0.9997, 0.9997, 0.9997, 0.9997, 0.9997, 0.9997, 0.9997, 0.9997, 0.9997, 0.9997, 0.9997, 0.9997, 0.9992, 0.9992, 0.9992, 0.9992]): _vg.add([_i], _w, 'REPLACE')
_vg = ob_cube.vertex_groups.new(name='upperArm.R')
for _i, _w in zip([230, 231, 232, 233, 238, 239, 240, 241, 242, 243, 244, 245, 262, 263, 266, 267, 268, 269, 303, 304, 305, 306, 307, 308, 315, 316, 317, 318, 319, 320, 321, 322, 323, 324, 325, 326, 366, 367, 370, 371, 372, 373, 395, 396, 399, 400, 401, 402, 424, 425, 428, 429, 438, 439], [0.998, 0.9958, 0.9966, 0.9955, 0.9153, 0.9368, 0.9105, 0.9181, 0.09833, 0.119, 0.0991, 0.08806, 0.9957, 0.9982, 0.9326, 0.9442, 0.1039, 0.07861, 0.9976, 0.9971, 0.9964, 0.9966, 0.9963, 0.9956, 0.9409, 0.9441, 0.9327, 0.9195, 0.9278, 0.923, 0.07754, 0.07517, 0.09106, 0.09825, 0.07809, 0.08545, 0.9976, 0.9966, 0.9417, 0.9235, 0.07745, 0.08448, 0.9971, 0.9962, 0.9437, 0.927, 0.07602, 0.0787, 0.9963, 0.9955, 0.9301, 0.09351, 0.9164, 0.1015]): _vg.add([_i], _w, 'REPLACE')
_vg = ob_cube.vertex_groups.new(name='lowerArm.R')
for _i, _w in zip([238, 239, 240, 241, 242, 243, 244, 245, 266, 267, 268, 269, 315, 316, 317, 318, 319, 320, 321, 322, 323, 324, 325, 326, 370, 371, 372, 373, 399, 400, 401, 402, 428, 429, 438, 439], [0.08326, 0.06245, 0.08786, 0.08032, 0.8863, 0.8652, 0.8824, 0.903, 0.06599, 0.05508, 0.8761, 0.9091, 0.05834, 0.05501, 0.06614, 0.07905, 0.07104, 0.07567, 0.9101, 0.9108, 0.8912, 0.8844, 0.9074, 0.8993, 0.05754, 0.07522, 0.9099, 0.9003, 0.05543, 0.07176, 0.9096, 0.9067, 0.06864, 0.8883, 0.08209, 0.8811]): _vg.add([_i], _w, 'REPLACE')
_vg = ob_cube.vertex_groups.new(name='hand.R')
for _i, _w in zip([234, 235, 236, 237, 246, 247, 248, 249, 250, 251, 252, 253, 254, 255, 256, 257, 258, 259, 260, 261, 264, 265, 270, 271, 272, 273, 274, 275, 276, 277, 278, 279, 280, 281, 282, 283, 284, 285, 286, 287, 288, 289, 290, 291, 292, 293, 294, 295, 296, 297, 298, 299, 300, 301, 302, 309, 310, 311, 312, 313, 314, 327, 328, 329, 330, 331, 332, 333, 334, 335, 336, 337, 338, 339, 340, 341, 342, 343, 344, 345, 346, 347, 348, 349, 350, 351, 352, 353, 354, 355, 356, 357, 358, 359, 360, 361, 362, 363, 364, 365, 368, 369, 374, 375, 376, 377, 378, 379, 380, 381, 382, 383, 384, 385, 386, 387, 388, 389, 390, 391, 392, 393, 394, 397, 398, 403, 404, 405, 406, 407, 408, 409, 410, 411, 412, 413, 414, 415, 416, 417, 418, 419, 420, 421, 422, 423, 426, 427, 430, 431, 432, 433, 434, 435, 436, 437, 440, 441, 442, 443, 444, 445, 446, 447, 448, 449, 450, 451, 452, 453, 454, 455, 456, 457, 458, 459], [1.002, 0.9928, 0.9917, 0.9985, 0.9996, 0.9943, 0.994, 0.9985, 0.996, 0.9972, 0.998, 0.9948, 0.9984, 0.997, 0.9981, 0.9947, 0.9982, 0.9982, 0.9977, 0.997, 0.9905, 0.9965, 0.9963, 0.9943, 0.9973, 0.9978, 0.9949, 0.9982, 0.9928, 0.9966, 0.9976, 0.9947, 0.9947, 0.9921, 0.9944, 0.9927, 0.993, 0.9917, 0.9939, 0.9903, 0.9909, 0.9894, 0.9909, 0.9889, 0.9897, 0.9885, 0.9898, 0.985, 0.9881, 0.9818, 0.9881, 0.9859, 0.9869, 0.9856, 0.9872, 0.9831, 0.9902, 0.9849, 0.993, 0.9942, 0.9903, 0.9974, 0.9925, 0.9946, 0.9951, 0.9965, 0.9949, 0.9986, 0.9994, 0.9979, 0.9973, 0.9984, 0.9973, 0.999, 0.9996, 0.9983, 0.998, 0.999, 0.9981, 0.9993, 0.9995, 0.9964, 0.9994, 0.9998, 0.9968, 0.9936, 0.9998, 0.9995, 0.9984, 0.9985, 0.9985, 0.9987, 0.9987, 0.9986, 0.9985, 0.9986, 0.9986, 0.9986, 0.9986, 0.9986, 0.9846, 0.993, 0.9965, 0.9947, 0.9987, 0.9975, 0.9991, 0.9982, 0.9995, 0.9996, 0.9996, 0.9999, 0.9999, 0.9999, 0.9999, 0.9999, 0.9999, 0.9999, 0.9999, 0.9999, 0.9999, 0.9999, 0.9999, 0.9905, 0.9938, 0.9972, 0.9949, 0.9993, 0.9983, 0.9995, 0.999, 0.999, 0.9993, 0.9995, 0.9977, 0.9971, 0.9978, 0.9973, 0.997, 0.9978, 0.9975, 0.9973, 0.9976, 0.9974, 0.9974, 0.9975, 0.9821, 0.9881, 0.9924, 0.9944, 0.9979, 0.9974, 0.9982, 0.9981, 0.9959, 0.9964, 0.99, 0.9967, 0.9955, 0.9968, 0.9951, 0.9955, 0.9944, 0.9954, 0.9954, 0.9944, 0.9951, 0.9952, 0.9948, 0.9952, 0.9952, 0.9949, 0.986, 0.9867, 0.9859, 0.987]): _vg.add([_i], _w, 'REPLACE')
_m = ob_cube.modifiers.new('Armature', 'ARMATURE')
_m.object = ob_armature
ob_armature.location = (3.312, 1.099, 1.548)
ob_armature.scale = (0.7013, 0.7013, 0.7013)
ob_armature.show_in_front = True
ob_armature.lineart.crease_threshold = 0.0
ob_armature_001.location = (0.568, -0.008005, -1.173)
ob_armature_001.lineart.crease_threshold = 0.0
ob_armature_002.location = (2.594, -0.08861, 1.527)
ob_armature_002.scale = (0.2457, 0.2457, 0.2457)
ob_armature_002.lineart.crease_threshold = 0.0

# ---- collection membership
col_collection.objects.link(ob_cube)
col_collection.objects.link(ob_armature)
col_collection.objects.link(ob_armature_001)
col_collection.objects.link(ob_armature_002)

# ---- scene / render settings (as saved in the file)
scene.frame_start = 1; scene.frame_end = 250; scene.frame_set(1)
scene.render.engine = 'BLENDER_EEVEE_NEXT'
scene.cycles.use_denoising = False
scene.cycles.samples = 128
scene.cycles.sampling_pattern = 'TABULATED_SOBOL'
scene.cycles.use_adaptive_sampling = False
scene.cycles.use_light_tree = False
scene.view_settings.view_transform = 'Filmic'
bpy.context.view_layer.update()

# ---- added for rendering (the .blend has no active camera and no usable light): camera, sun
cam_auto = bpy.data.cameras.new('AutoCamera')
cam_auto.lens = 50.0
cam_auto.sensor_width = 36.0
cam_auto.clip_end = 1000.0
ob_auto_camera = bpy.data.objects.new('AutoCamera', cam_auto)
scene.collection.objects.link(ob_auto_camera)
ob_auto_camera.location = (9.59446, -6.39265, 5.30559)
ob_auto_camera.rotation_euler = (1.09748, -7.21219e-08, 0.694738)
scene.camera = ob_auto_camera
light_auto_sun = bpy.data.lights.new('AutoSun', 'SUN')
light_auto_sun.energy = 3.0
light_auto_sun.angle = 0.0523599
ob_auto_sun = bpy.data.objects.new('AutoSun', light_auto_sun)
scene.collection.objects.link(ob_auto_sun)
ob_auto_sun.rotation_euler = (0.872665, 0.174533, 0.523599)
bpy.context.view_layer.update()
